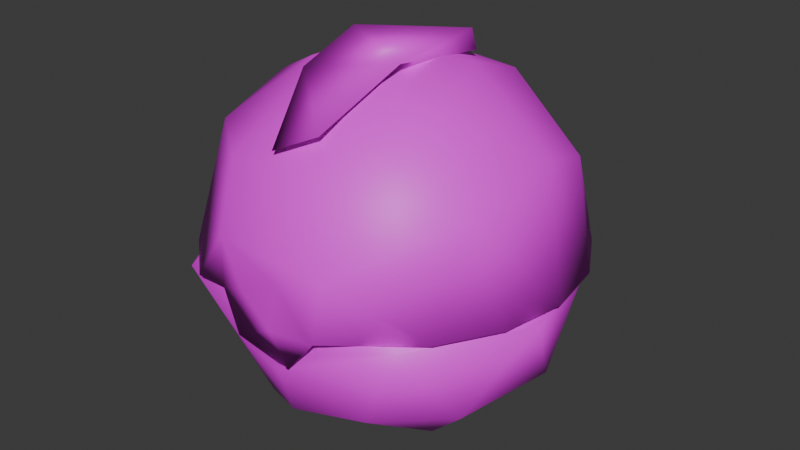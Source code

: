 # Source: item.blend  (saved by Blender 4.2.66; exported with 4.5.12 LTS)
import bpy
from mathutils import Matrix  # noqa: F401  (used for matrix-valued properties, if any)

bpy.ops.wm.read_factory_settings(use_empty=True)
scene = bpy.context.scene
scene.name = 'TimerBall'

# ---- images (referenced by path relative to the original .blend; pixels are not part of the script)
import os
ASSET_DIR = os.environ.get("B2B_ASSET_DIR", "")  # directory of the original .blend (textures are referenced by path, not embedded)
HERE = os.path.dirname(os.path.abspath(__file__))  # packed textures are extracted next to this script under _unpacked/

def load_image(name, relpath, width, height, colorspace="sRGB"):
    """Load a texture the original file referenced (path relative to the .blend, or extracted next to this script)."""
    p = next((c for c in (os.path.join(HERE, relpath), os.path.join(ASSET_DIR, relpath)) if relpath and os.path.exists(c)), "")
    if p:
        img = bpy.data.images.load(p, check_existing=True)
        img.name = name
    else:  # same state as the original file: an image datablock whose file is absent (Cycles renders it pink)
        img = bpy.data.images.new(name, width, height)
        img.source = "FILE"
        img.filepath = "//" + (relpath or name)
    img.colorspace_settings.name = colorspace
    return img
img_it_ball_18_body1_png_001 = load_image('it_ball_18_Body1.png.001', 'it_ball_18_Body1.png', 1024, 1024, 'sRGB')

# ---- materials (node trees are filled in below, after node groups)
mat_item_material = bpy.data.materials.new('Item_Material')
mat_item_material.diffuse_color = (0.9807, 0.9741, 0.6759, 1.0)

# ---- material node trees
mat_item_material.use_nodes = True; mat_item_material.node_tree.nodes.clear()
_N = mat_item_material.node_tree.nodes; _L = mat_item_material.node_tree.links
n0 = _N.new('ShaderNodeBsdfPrincipled'); n0.name = 'Principled BSDF'; n0.location = (10, 300)
n1 = _N.new('ShaderNodeOutputMaterial'); n1.name = 'Material Output'; n1.location = (300, 300)
n2 = _N.new('ShaderNodeTexImage'); n2.name = 'Image Texture'; n2.location = (-280, 240)
n2.image = img_it_ball_18_body1_png_001
_L.new(n0.outputs[0], n1.inputs[0])
_L.new(n2.outputs[0], n0.inputs[0])
n1.is_active_output = True

# ---- world
world_world = bpy.data.worlds.new('World'); scene.world = world_world
world_world.use_nodes = True; world_world.node_tree.nodes.clear()
_N = world_world.node_tree.nodes; _L = world_world.node_tree.links
n0 = _N.new('ShaderNodeOutputWorld'); n0.name = 'World Output'; n0.location = (300, 300)
n1 = _N.new('ShaderNodeBackground'); n1.name = 'Background'; n1.location = (10, 300)
n1.inputs[0].default_value = (0.05088, 0.05088, 0.05088, 1.0)
_L.new(n1.outputs[0], n0.inputs[0])
n0.is_active_output = True
world_world.color = (0.05088, 0.05088, 0.05088)
world_world.sun_shadow_jitter_overblur = 0.0

# ---- meshes
me_timerball = bpy.data.meshes.new('TimerBall')
me_timerball.from_pydata([(0.9415, -2.648, 2.824), (0.4959, -2.684, 2.827), (0.9035, -2.641, 2.838), (-0.9682, -2.669, 2.826), (0.4959, -2.684, 2.827), (0.8182, -2.663, 2.521), (1.948, -2.365, 2.82), (0.2167, -2.786, 2.054), (1.29, -2.193, 1.329), (3.022, -0.5603, 2.821), (2.245, -1.258, 1.309), (-0.6445, -2.673, 2.194), (0.01962, -2.337, 1.053), (2.742, 0.9888, 2.836), (2.009, 2.344, 2.826), (-0.8665, -1.9, 0.7695), (1.317, -0.6949, 0.3103), (2.54, 0.4838, 1.312), (-1.952, -1.637, 1.33), (-1.115, -0.8038, 0.2927), (0.09616, -1.014, 0.1285), (-0.3302, 0.2636, -0.004357), (1.645, 2.007, 1.314), (1.113, 1.034, 0.3481), (0.8408, 0.05943, 0.06257), (-1.365, 0.4808, 0.3153), (-0.2823, 1.432, 0.3167), (-0.01875, 2.599, 1.315), (-1.29, 2.227, 1.336), (-2.245, 1.292, 1.313), (-2.54, -0.4498, 1.31), (-0.9188, -2.645, 2.837), (-1.928, -2.418, 2.796), (-3.036, -0.478, 2.822), (-1.945, 2.398, 2.826), (0.04174, 3.09, 2.825), (0.6983, 1.005, 5.825), (-0.2002, -2.283, 5.077), (0.3865, -1.989, 5.341), (-0.5986, -1.23, 5.88), (0.6678, -0.6775, 6.044), (-0.657, -0.1215, 6.206), (0.5118, 1.137, 6.089), (-0.03959, 1.391, 5.798), (-0.6742, 1.066, 5.862), (1.106, -2.8, 3.708), (-0.9441, -2.328, 4.808), (0.8238, -2.208, 4.978), (-2.216, -1.302, 4.74), (-2.267, 0.01513, 5.169), (0.06346, -0.9281, 5.955), (-0.8749, -0.7621, 5.87), (0.1617, -0.3748, 6.039), (1.426, -0.9406, 5.585), (-0.6376, 0.9042, 5.898), (-2.343, 1.334, 4.496), (-1.471, 2.016, 4.834), (-0.4445, 2.349, 4.987), (2.343, -1.336, 4.493), (2.483, 0.2639, 4.832), (1.06, 0.4627, 5.873), (-2.82, 1.067, 2.91), (-2.287, 1.972, 2.905), (0.9329, 1.675, 5.438), (0.9078, 2.538, 4.498), (2.328, 1.361, 4.496), (2.819, -1.066, 2.906), (2.285, -1.97, 2.898), (0.3771, -0.4549, 0.3761), (0.8807, 0.5249, 0.5282), (-0.5098, 0.8995, 0.5476), (-0.7463, -0.6107, 0.4868), (1.835, 1.074, 1.402), (-0.6719, 2.123, 1.409), (1.835, -1.044, 1.399), (-1.835, 1.074, 1.402), (0.0001594, -2.192, 1.486), (-1.835, -1.044, 1.399), (2.236, 0.01494, 1.531), (-1.112, -1.935, 1.537), (-2.236, 0.01494, 1.531), (1.118, 1.952, 1.534), (1.112, -1.935, 1.537), (7.569e-06, 2.826, 2.834), (2.337, -1.336, 2.828), (-2.723, 1.038, 2.837), (-2.337, -1.336, 2.828), (0.0, -0.004384, 5.685), (0.8843, 1.507, 5.11), (0.1574, -1.804, 5.069), (-1.303, 1.182, 5.094), (-1.318, -1.172, 5.093), (1.816, 0.1225, 5.062), (0.0, 2.176, 4.506), (1.752, 2.073, 2.891), (1.88, -1.214, 4.545), (2.663, 0.503, 2.882), (0.009636, 2.715, 2.89), (1.717, -2.098, 2.876), (0.3606, -2.772, 2.853), (2.543, -0.9246, 2.885), (-2.218, -0.2829, 4.547), (3.013, -0.03287, 2.911), (2.843, 1.005, 2.911), (2.329, 1.922, 2.906), (0.9544, -2.839, 2.797), (1.534, 2.607, 2.9), (0.5547, 2.976, 2.896), (-0.4923, 2.985, 2.921), (-3.013, 0.03336, 2.91), (-2.841, -1.004, 2.906), (-2.326, -1.92, 2.897), (-1.509, -2.62, 2.873), (-0.7322, -2.819, 3.874), (-1.478, 2.638, 2.899), (-1.717, -2.098, 2.876), (-2.608, -0.7719, 2.875), (-2.652, 0.5549, 2.888), (-1.737, 2.085, 2.891), (0.08274, -2.791, 2.653), (-0.4122, -2.795, 3.109), (0.266, -2.802, 3.429), (-0.6118, -2.727, 2.269), (0.3893, -2.758, 2.12), (1.018, -2.62, 2.921), (0.898, -2.656, 2.849), (-0.9111, -2.684, 2.924), (-0.426, -2.763, 2.844)], [], [(7, 5, 11), (5, 0, 1), (5, 4, 11), (4, 3, 11), (2, 5, 6), (6, 5, 7), (6, 7, 8), (6, 8, 10), (6, 10, 9), (8, 7, 12), (7, 11, 12), (9, 10, 17), (9, 17, 13), (13, 17, 14), (12, 11, 15), (12, 20, 8), (12, 15, 20), (8, 16, 10), (8, 20, 16), (14, 17, 22), (10, 16, 17), (15, 18, 19), (15, 19, 20), (16, 20, 24), (14, 22, 35), (19, 21, 20), (20, 21, 24), (16, 23, 17), (16, 24, 23), (17, 23, 22), (19, 25, 21), (22, 27, 35), (22, 23, 27), (23, 26, 27), (23, 24, 26), (24, 21, 26), (21, 25, 26), (26, 28, 27), (26, 25, 29), (26, 29, 28), (25, 30, 29), (25, 19, 30), (19, 18, 30), (18, 15, 32), (15, 11, 32), (11, 31, 32), (18, 32, 30), (32, 33, 30), (30, 33, 29), (33, 85, 29), (85, 34, 29), (29, 34, 28), (28, 34, 27), (34, 35, 27), (37, 50, 38), (37, 39, 50), (38, 50, 40), (40, 50, 36), (39, 44, 50), (44, 43, 50), (36, 50, 43), (38, 39, 37), (38, 40, 39), (39, 40, 41), (40, 42, 41), (43, 44, 42), (41, 42, 44), (43, 42, 36), (42, 40, 36), (39, 41, 44), (45, 46, 113), (45, 47, 46), (46, 51, 48), (46, 47, 50), (46, 50, 51), (46, 112, 113), (46, 48, 112), (112, 48, 111), (111, 48, 110), (48, 51, 49), (51, 50, 52), (48, 49, 110), (110, 49, 109), (50, 47, 53), (51, 52, 54), (51, 54, 49), (50, 53, 52), (49, 54, 56), (49, 56, 55), (49, 55, 109), (54, 57, 56), (54, 52, 60), (53, 47, 58), (53, 58, 59), (53, 59, 60), (53, 60, 52), (55, 61, 109), (61, 55, 62), (55, 56, 62), (62, 56, 114), (60, 59, 63), (60, 63, 54), (54, 63, 57), (63, 64, 57), (56, 57, 114), (114, 57, 108), (57, 64, 108), (63, 59, 65), (63, 65, 64), (64, 107, 108), (107, 64, 106), (64, 65, 106), (106, 65, 104), (104, 65, 103), (65, 59, 103), (103, 59, 102), (59, 58, 102), (102, 58, 66), (66, 58, 67), (58, 45, 67), (58, 47, 45), (68, 69, 70), (68, 70, 71), (70, 69, 73), (68, 74, 69), (70, 75, 71), (71, 76, 68), (72, 81, 69), (72, 69, 78), (69, 74, 78), (69, 81, 73), (70, 73, 75), (76, 82, 68), (76, 71, 79), (71, 77, 79), (68, 82, 74), (71, 75, 80), (71, 80, 77), (72, 78, 13), (72, 13, 81), (76, 79, 31), (76, 2, 82), (76, 31, 2), (13, 83, 81), (73, 81, 83), (74, 84, 78), (74, 82, 84), (84, 13, 78), (84, 82, 2), (79, 86, 31), (79, 77, 86), (75, 85, 80), (75, 73, 85), (85, 73, 83), (77, 80, 86), (80, 85, 86), (32, 31, 86), (86, 33, 32), (86, 85, 33), (4, 2, 31), (2, 6, 84), (85, 83, 34), (6, 9, 84), (83, 35, 34), (9, 13, 84), (83, 14, 35), (83, 13, 14), (87, 88, 92), (87, 90, 88), (87, 92, 89), (87, 91, 90), (87, 89, 91), (90, 93, 88), (89, 92, 95), (92, 88, 94), (92, 94, 96), (92, 96, 95), (90, 91, 101), (93, 97, 88), (93, 90, 118), (93, 118, 97), (97, 94, 88), (89, 115, 91), (89, 95, 98), (89, 99, 115), (89, 98, 99), (96, 100, 95), (95, 100, 98), (91, 115, 101), (90, 117, 118), (90, 101, 117), (115, 116, 101), (101, 116, 117), (45, 105, 67), (112, 126, 113), (99, 127, 115), (121, 105, 45), (121, 119, 105), (119, 123, 105), (45, 113, 121), (119, 122, 123), (113, 120, 121), (119, 120, 122), (120, 126, 122), (126, 120, 113), (120, 119, 121), (124, 105, 123), (105, 125, 98), (105, 98, 67), (125, 99, 98), (98, 100, 67), (100, 66, 67), (100, 96, 66), (96, 102, 66), (96, 103, 102), (96, 94, 103), (94, 104, 103), (94, 106, 104), (94, 97, 106), (97, 107, 106), (97, 108, 107), (97, 114, 108), (97, 118, 114), (118, 62, 114), (118, 61, 62), (118, 117, 61), (117, 109, 61), (117, 116, 109), (116, 110, 109), (116, 111, 110), (116, 115, 111), (115, 112, 111), (115, 126, 112), (115, 127, 126), (123, 122, 124), (122, 126, 124)])
me_timerball.polygons.foreach_set('use_smooth', [True] * 236)
_k = set([(2, 31), (2, 84), (13, 83), (13, 84), (31, 86), (39, 44), (83, 85), (85, 86), (105, 123)])
me_timerball.attributes.new('sharp_edge', 'BOOLEAN', 'EDGE').data.foreach_set('value', [ (min(e.vertices), max(e.vertices)) in _k for e in me_timerball.edges])
_uv = me_timerball.uv_layers.new(name='Float2')
_uv.uv.foreach_set('vector', [0.4344, 0.7192, 0.4573, 0.6828, 0.4455, 0.7962, 0.4573, 0.6828, 0.4787, 0.6725, 0.4788, 0.7088, 0.4573, 0.6828, 0.4788, 0.7088, 0.4455, 0.7962, 0.4788, 0.7088, 0.4788, 0.828, 0.4455, 0.7962, 0.4616, 0.8208, 0.4398, 0.7975, 0.421, 0.8935, 0.421, 0.8935, 0.4398, 0.7975, 0.4228, 0.7584, 0.421, 0.8935, 0.4228, 0.7584, 0.3635, 0.8156, 0.421, 0.8935, 0.3635, 0.8156, 0.3133, 0.8634, 0.421, 0.8935, 0.3133, 0.8634, 0.2875, 0.9715, 0.3635, 0.8156, 0.4228, 0.7584, 0.3623, 0.7489, 0.4228, 0.7584, 0.4322, 0.7047, 0.3623, 0.7489, 0.2875, 0.9715, 0.3133, 0.8634, 0.2243, 0.8793, 0.2875, 0.9715, 0.2243, 0.8793, 0.1684, 0.9649, 0.1684, 0.9649, 0.2243, 0.8793, 0.0746, 0.8955, 0.3623, 0.7489, 0.4322, 0.7047, 0.3337, 0.7052, 0.3623, 0.7489, 0.2888, 0.7524, 0.3635, 0.8156, 0.3623, 0.7489, 0.3337, 0.7052, 0.2888, 0.7524, 0.3635, 0.8156, 0.2807, 0.8097, 0.3133, 0.8634, 0.3635, 0.8156, 0.2888, 0.7524, 0.2807, 0.8097, 0.0746, 0.8955, 0.2243, 0.8793, 0.1459, 0.8343, 0.3133, 0.8634, 0.2807, 0.8097, 0.2243, 0.8793, 0.3337, 0.7052, 0.3326, 0.6459, 0.2804, 0.7012, 0.3337, 0.7052, 0.2804, 0.7012, 0.2888, 0.7524, 0.2807, 0.8097, 0.2888, 0.7524, 0.2466, 0.7807, 0.0746, 0.8955, 0.1459, 0.8343, 0.0209, 0.7505, 0.2804, 0.7012, 0.2377, 0.7379, 0.2888, 0.7524, 0.2888, 0.7524, 0.2377, 0.7379, 0.2466, 0.7807, 0.2807, 0.8097, 0.2028, 0.7987, 0.2243, 0.8793, 0.2807, 0.8097, 0.2466, 0.7807, 0.2028, 0.7987, 0.2243, 0.8793, 0.2028, 0.7987, 0.1459, 0.8343, 0.2804, 0.7012, 0.2263, 0.6927, 0.2377, 0.7379, 0.1459, 0.8343, 0.1148, 0.7495, 0.0209, 0.7505, 0.1459, 0.8343, 0.2028, 0.7987, 0.1148, 0.7495, 0.2028, 0.7987, 0.1877, 0.7388, 0.1148, 0.7495, 0.2028, 0.7987, 0.2466, 0.7807, 0.1877, 0.7388, 0.2466, 0.7807, 0.2377, 0.7379, 0.1877, 0.7388, 0.2377, 0.7379, 0.2263, 0.6927, 0.1877, 0.7388, 0.1877, 0.7388, 0.1304, 0.6826, 0.1148, 0.7495, 0.1877, 0.7388, 0.2263, 0.6927, 0.1805, 0.6349, 0.1877, 0.7388, 0.1805, 0.6349, 0.1304, 0.6826, 0.2263, 0.6927, 0.2695, 0.6189, 0.1805, 0.6349, 0.2263, 0.6927, 0.2804, 0.7012, 0.2695, 0.6189, 0.2804, 0.7012, 0.3326, 0.6459, 0.2695, 0.6189, 0.3326, 0.6459, 0.3337, 0.7052, 0.4056, 0.605, 0.3337, 0.7052, 0.4322, 0.7047, 0.4056, 0.605, 0.4322, 0.7047, 0.4605, 0.6733, 0.4056, 0.605, 0.3326, 0.6459, 0.4056, 0.605, 0.2695, 0.6189, 0.4056, 0.605, 0.2848, 0.5262, 0.2695, 0.6189, 0.2695, 0.6189, 0.2848, 0.5262, 0.1805, 0.6349, 0.2848, 0.5262, 0.1684, 0.5334, 0.1805, 0.6349, 0.1684, 0.5334, 0.07283, 0.6048, 0.1805, 0.6349, 0.1805, 0.6349, 0.07283, 0.6048, 0.1304, 0.6826, 0.1304, 0.6826, 0.07283, 0.6048, 0.1148, 0.7495, 0.07283, 0.6048, 0.0209, 0.7505, 0.1148, 0.7495, 0.6954, 0.03065, 0.7089, 0.1734, 0.7504, 0.05918, 0.6954, 0.03065, 0.6385, 0.1959, 0.7089, 0.1734, 0.7504, 0.05918, 0.7089, 0.1734, 0.7815, 0.1959, 0.7815, 0.1959, 0.7089, 0.1734, 0.7764, 0.3616, 0.6385, 0.1959, 0.6423, 0.3661, 0.7089, 0.1734, 0.6423, 0.3661, 0.7085, 0.3994, 0.7089, 0.1734, 0.7764, 0.3616, 0.7089, 0.1734, 0.7085, 0.3994, 0.9423, 0.05489, 0.8454, 0.1285, 0.8832, 0.02678, 0.9423, 0.05489, 0.9659, 0.1928, 0.8454, 0.1285, 0.8454, 0.1285, 0.9659, 0.1928, 0.8446, 0.2588, 0.9659, 0.1928, 0.9489, 0.367, 0.8446, 0.2588, 0.9, 0.4174, 0.8247, 0.3765, 0.9489, 0.367, 0.8446, 0.2588, 0.9489, 0.367, 0.8247, 0.3765, 0.9, 0.4174, 0.9489, 0.367, 0.9821, 0.3713, 0.9489, 0.367, 0.9659, 0.1928, 0.9821, 0.3713, 0.8454, 0.1285, 0.8446, 0.2588, 0.8247, 0.3765, 0.4335, 0.3248, 0.3674, 0.2055, 0.4362, 0.2125, 0.4335, 0.3248, 0.3609, 0.2938, 0.3674, 0.2055, 0.3674, 0.2055, 0.2838, 0.2174, 0.316, 0.1405, 0.3674, 0.2055, 0.3609, 0.2938, 0.3094, 0.2554, 0.3674, 0.2055, 0.3094, 0.2554, 0.2838, 0.2174, 0.3674, 0.2055, 0.4428, 0.1452, 0.4362, 0.2125, 0.3674, 0.2055, 0.316, 0.1405, 0.4428, 0.1452, 0.4428, 0.1452, 0.316, 0.1405, 0.3944, 0.08638, 0.3944, 0.08638, 0.316, 0.1405, 0.3286, 0.04731, 0.316, 0.1405, 0.2838, 0.2174, 0.2489, 0.1474, 0.2838, 0.2174, 0.3094, 0.2554, 0.2674, 0.2608, 0.316, 0.1405, 0.2489, 0.1474, 0.3286, 0.04731, 0.3286, 0.04731, 0.2489, 0.1474, 0.2531, 0.03468, 0.3094, 0.2554, 0.3609, 0.2938, 0.2959, 0.3172, 0.2838, 0.2174, 0.2674, 0.2608, 0.2177, 0.2294, 0.2838, 0.2174, 0.2177, 0.2294, 0.2489, 0.1474, 0.3094, 0.2554, 0.2959, 0.3172, 0.2674, 0.2608, 0.2489, 0.1474, 0.2177, 0.2294, 0.1491, 0.1857, 0.2489, 0.1474, 0.1491, 0.1857, 0.1804, 0.1288, 0.2489, 0.1474, 0.1804, 0.1288, 0.2531, 0.03468, 0.2177, 0.2294, 0.1372, 0.2352, 0.1491, 0.1857, 0.2177, 0.2294, 0.2674, 0.2608, 0.2367, 0.2983, 0.2959, 0.3172, 0.3609, 0.2938, 0.3259, 0.3808, 0.2959, 0.3172, 0.3259, 0.3808, 0.2454, 0.3796, 0.2959, 0.3172, 0.2454, 0.3796, 0.2367, 0.2983, 0.2959, 0.3172, 0.2367, 0.2983, 0.2674, 0.2608, 0.1804, 0.1288, 0.1777, 0.04784, 0.2531, 0.03468, 0.1777, 0.04784, 0.1804, 0.1288, 0.1118, 0.08646, 0.1804, 0.1288, 0.1491, 0.1857, 0.1118, 0.08646, 0.1118, 0.08646, 0.1491, 0.1857, 0.06319, 0.1453, 0.2367, 0.2983, 0.2454, 0.3796, 0.179, 0.297, 0.2367, 0.2983, 0.179, 0.297, 0.2177, 0.2294, 0.2177, 0.2294, 0.179, 0.297, 0.1372, 0.2352, 0.179, 0.297, 0.1164, 0.3046, 0.1372, 0.2352, 0.1491, 0.1857, 0.1372, 0.2352, 0.06319, 0.1453, 0.06319, 0.1453, 0.1372, 0.2352, 0.03756, 0.2169, 0.1372, 0.2352, 0.1164, 0.3046, 0.03756, 0.2169, 0.179, 0.297, 0.2454, 0.3796, 0.1804, 0.3808, 0.179, 0.297, 0.1804, 0.3808, 0.1164, 0.3046, 0.1164, 0.3046, 0.03756, 0.2929, 0.03756, 0.2169, 0.03756, 0.2929, 0.1164, 0.3046, 0.06322, 0.3646, 0.1164, 0.3046, 0.1804, 0.3808, 0.06322, 0.3646, 0.06322, 0.3646, 0.1804, 0.3808, 0.1119, 0.4234, 0.1119, 0.4234, 0.1804, 0.3808, 0.1779, 0.4619, 0.1804, 0.3808, 0.2454, 0.3796, 0.1779, 0.4619, 0.1779, 0.4619, 0.2454, 0.3796, 0.2533, 0.4752, 0.2454, 0.3796, 0.3259, 0.3808, 0.2533, 0.4752, 0.2533, 0.4752, 0.3259, 0.3808, 0.3286, 0.4617, 0.3286, 0.4617, 0.3259, 0.3808, 0.3945, 0.423, 0.3259, 0.3808, 0.4335, 0.3248, 0.3945, 0.423, 0.3259, 0.3808, 0.3609, 0.2938, 0.4335, 0.3248, 0.7934, 0.7881, 0.756, 0.8067, 0.7398, 0.7536, 0.7934, 0.7881, 0.7398, 0.7536, 0.7975, 0.745, 0.7398, 0.7536, 0.756, 0.8067, 0.6705, 0.7397, 0.7934, 0.7881, 0.829, 0.8658, 0.756, 0.8067, 0.7398, 0.7536, 0.7205, 0.6805, 0.7975, 0.745, 0.7975, 0.745, 0.8887, 0.7725, 0.7934, 0.7881, 0.7217, 0.8665, 0.6733, 0.8324, 0.756, 0.8067, 0.7217, 0.8665, 0.756, 0.8067, 0.7754, 0.8906, 0.756, 0.8067, 0.829, 0.8658, 0.7754, 0.8906, 0.756, 0.8067, 0.6733, 0.8324, 0.6705, 0.7397, 0.7398, 0.7536, 0.6705, 0.7397, 0.7205, 0.6805, 0.8887, 0.7725, 0.8774, 0.8317, 0.7934, 0.7881, 0.8887, 0.7725, 0.7975, 0.745, 0.8768, 0.7135, 0.7975, 0.745, 0.8279, 0.6798, 0.8768, 0.7135, 0.7934, 0.7881, 0.8774, 0.8317, 0.829, 0.8658, 0.7975, 0.745, 0.7205, 0.6805, 0.7742, 0.6557, 0.7975, 0.745, 0.7742, 0.6557, 0.8279, 0.6798, 0.7217, 0.8665, 0.7754, 0.8906, 0.6425, 0.9242, 0.7217, 0.8665, 0.6425, 0.9242, 0.6733, 0.8324, 0.8887, 0.7725, 0.8768, 0.7135, 0.9551, 0.697, 0.8887, 0.7725, 0.955, 0.8493, 0.8774, 0.8317, 0.8887, 0.7725, 0.9551, 0.697, 0.955, 0.8493, 0.6425, 0.9242, 0.5904, 0.7732, 0.6733, 0.8324, 0.6705, 0.7397, 0.6733, 0.8324, 0.5904, 0.7732, 0.829, 0.8658, 0.873, 0.9433, 0.7754, 0.8906, 0.829, 0.8658, 0.8774, 0.8317, 0.873, 0.9433, 0.873, 0.9433, 0.6425, 0.9242, 0.7754, 0.8906, 0.873, 0.9433, 0.8774, 0.8317, 0.955, 0.8493, 0.8768, 0.7135, 0.873, 0.603, 0.9551, 0.697, 0.8768, 0.7135, 0.8279, 0.6798, 0.873, 0.603, 0.7205, 0.6805, 0.639, 0.6236, 0.7742, 0.6557, 0.7205, 0.6805, 0.6705, 0.7397, 0.639, 0.6236, 0.639, 0.6236, 0.6705, 0.7397, 0.5904, 0.7732, 0.8279, 0.6798, 0.7742, 0.6557, 0.873, 0.603, 0.7742, 0.6557, 0.639, 0.6236, 0.873, 0.603, 0.5482, 0.9007, 0.5478, 0.8561, 0.5012, 0.9203, 0.5012, 0.9203, 0.5482, 0.9619, 0.5482, 0.9007, 0.5012, 0.9203, 0.5571, 0.9485, 0.5482, 0.9619, 0.5482, 0.8054, 0.5498, 0.7894, 0.5478, 0.8561, 0.5498, 0.7894, 0.5482, 0.7535, 0.5012, 0.7244, 0.5571, 0.9485, 0.5012, 0.8224, 0.5482, 0.8913, 0.5482, 0.7535, 0.5482, 0.684, 0.5012, 0.7244, 0.5012, 0.8224, 0.5482, 0.8218, 0.5482, 0.8913, 0.5482, 0.684, 0.5545, 0.6972, 0.5012, 0.7244, 0.5012, 0.8224, 0.5482, 0.7523, 0.5482, 0.8218, 0.5012, 0.8224, 0.5545, 0.6972, 0.5482, 0.7523, 0.7752, 0.7754, 0.7974, 0.8447, 0.7268, 0.8369, 0.7752, 0.7754, 0.8485, 0.7675, 0.7974, 0.8447, 0.7752, 0.7754, 0.7268, 0.8369, 0.712, 0.7317, 0.7752, 0.7754, 0.7749, 0.701, 0.8485, 0.7675, 0.7752, 0.7754, 0.712, 0.7317, 0.7749, 0.701, 0.8485, 0.7675, 0.8568, 0.8447, 0.7974, 0.8447, 0.712, 0.7317, 0.7268, 0.8369, 0.6754, 0.8061, 0.7268, 0.8369, 0.7974, 0.8447, 0.8074, 0.9586, 0.7268, 0.8369, 0.8074, 0.9586, 0.6821, 0.9365, 0.7268, 0.8369, 0.6821, 0.9365, 0.6754, 0.8061, 0.8485, 0.7675, 0.7749, 0.701, 0.832, 0.6878, 0.8568, 0.8447, 0.9176, 0.895, 0.7974, 0.8447, 0.8568, 0.8447, 0.8485, 0.7675, 0.9612, 0.7755, 0.8568, 0.8447, 0.9612, 0.7755, 0.9176, 0.895, 0.9176, 0.895, 0.8074, 0.9586, 0.7974, 0.8447, 0.712, 0.7317, 0.743, 0.5923, 0.7749, 0.701, 0.712, 0.7317, 0.6754, 0.8061, 0.5892, 0.7754, 0.712, 0.7317, 0.6318, 0.655, 0.743, 0.5923, 0.712, 0.7317, 0.5892, 0.7754, 0.6318, 0.655, 0.6821, 0.9365, 0.6116, 0.8698, 0.6754, 0.8061, 0.6754, 0.8061, 0.6116, 0.8698, 0.5892, 0.7754, 0.7749, 0.701, 0.743, 0.5923, 0.832, 0.6878, 0.8485, 0.7675, 0.9177, 0.6559, 0.9612, 0.7755, 0.8485, 0.7675, 0.832, 0.6878, 0.9177, 0.6559, 0.743, 0.5923, 0.8399, 0.598, 0.832, 0.6878, 0.832, 0.6878, 0.8399, 0.598, 0.9177, 0.6559, 0.9582, 0.5476, 0.9667, 0.513, 0.9177, 0.5182, 0.9176, 0.5164, 0.9348, 0.5131, 0.9353, 0.5445, 0.9751, 0.4707, 0.9488, 0.4493, 0.9002, 0.4511, 0.5625, 0.5283, 0.666, 0.4668, 0.6142, 0.592, 0.5625, 0.5283, 0.5458, 0.4532, 0.666, 0.4668, 0.5458, 0.4532, 0.5713, 0.3825, 0.666, 0.4668, 0.6142, 0.592, 0.4625, 0.5916, 0.5625, 0.5283, 0.5458, 0.4532, 0.4533, 0.4024, 0.5713, 0.3825, 0.4625, 0.5916, 0.4891, 0.4986, 0.5625, 0.5283, 0.5458, 0.4532, 0.4891, 0.4986, 0.4533, 0.4024, 0.4891, 0.4986, 0.4086, 0.467, 0.4533, 0.4024, 0.4086, 0.467, 0.4891, 0.4986, 0.4625, 0.5916, 0.4982, 0.5063, 0.545, 0.4628, 0.5598, 0.5284, 0.5237, 1.662, 0.497, 1.666, 0.5053, 1.757, 0.5026, 0.9283, 0.5226, 0.9279, 0.5476, 0.8859, 0.5026, 0.9283, 0.5476, 0.8859, 0.5009, 0.8703, 0.5226, 0.9279, 0.5453, 0.9272, 0.5476, 0.8859, 0.5476, 0.8859, 0.5476, 0.8333, 0.5009, 0.8703, 0.5476, 0.8333, 0.5008, 0.8333, 0.5009, 0.8703, 0.5476, 0.8333, 0.5476, 0.7795, 0.5008, 0.8333, 0.5476, 0.7795, 0.5008, 0.7964, 0.5008, 0.8333, 0.5476, 0.7795, 0.5008, 0.7595, 0.5008, 0.7964, 0.5476, 0.7795, 0.5476, 0.7071, 0.5008, 0.7595, 0.5476, 0.7071, 0.5008, 0.7225, 0.5008, 0.7595, 0.5476, 0.7071, 0.5009, 0.6856, 0.5008, 0.7225, 0.5476, 0.7071, 0.5476, 0.6642, 0.5009, 0.6856, 0.5476, 0.6642, 0.5008, 0.6487, 0.5009, 0.6856, 0.5476, 0.6642, 0.5009, 0.6856, 0.5008, 0.6487, 0.5476, 0.6642, 0.5008, 0.7225, 0.5009, 0.6856, 0.5476, 0.6642, 0.5476, 0.738, 0.5008, 0.7225, 0.5476, 0.738, 0.5008, 0.7595, 0.5008, 0.7225, 0.5476, 0.738, 0.5008, 0.7964, 0.5008, 0.7595, 0.5476, 0.738, 0.5476, 0.7964, 0.5008, 0.7964, 0.5476, 0.7964, 0.5008, 0.8333, 0.5008, 0.7964, 0.5476, 0.7964, 0.5476, 0.8522, 0.5008, 0.8333, 0.5476, 0.8522, 0.5009, 0.8703, 0.5008, 0.8333, 0.5476, 0.8522, 0.5009, 0.9072, 0.5009, 0.8703, 0.5476, 0.8522, 0.5476, 0.9228, 0.5009, 0.9072, 0.5476, 0.9228, 0.5008, 0.9441, 0.5009, 0.9072, 0.5476, 0.9228, 0.5037, 0.9645, 0.5008, 0.9441, 0.5476, 0.9228, 0.5453, 0.9641, 0.5037, 0.9645, 0.8019, 0.661, 0.7311, 0.6897, 0.8532, 0.8081, 0.7311, 0.6897, 0.6971, 0.8053, 0.8532, 0.8081])
me_timerball.materials.append(mat_item_material)
me_timerball.update()
me_timerball.normals_split_custom_set([tuple(v) for v in zip(*[iter([0.03117, -0.9951, -0.09378, 0.187, -0.9821, -0.02081, -0.1884, -0.9622, -0.1964, 0.03603, -0.9993, -0.005208, 0.08124, -0.9966, 0.01685, 0.01968, -0.9986, -0.04936, 0.187, -0.9821, -0.02081, 0.03141, -0.9993, -0.01823, -0.1884, -0.9622, -0.1964, 0.03141, -0.9993, -0.01823, -0.03699, -0.9993, 0.002296, -0.1884, -0.9622, -0.1964, 0.2513, -0.9349, 0.2508, 0.187, -0.9821, -0.02081, 0.5334, -0.6685, 0.5182, 0.5334, -0.6685, 0.5182, 0.187, -0.9821, -0.02081, 0.03117, -0.9951, -0.09378, 0.5334, -0.6685, 0.5182, 0.03117, -0.9951, -0.09378, 0.4056, -0.7362, -0.5417, 0.5334, -0.6685, 0.5182, 0.4056, -0.7362, -0.5417, 0.7474, -0.4055, -0.5263, 0.5334, -0.6685, 0.5182, 0.7474, -0.4055, -0.5263, 0.8416, -0.1559, 0.5172, 0.4056, -0.7362, -0.5417, 0.03117, -0.9951, -0.09378, 0.005504, -0.7863, -0.6178, 0.03117, -0.9951, -0.09378, -0.1884, -0.9622, -0.1964, 0.005504, -0.7863, -0.6178, 0.8416, -0.1559, 0.5172, 0.7474, -0.4055, -0.5263, 0.8328, 0.1696, -0.5269, 0.8416, -0.1559, 0.5172, 0.8328, 0.1696, -0.5269, 0.9343, 0.3537, 0.04344, 0.9343, 0.3537, 0.04344, 0.8328, 0.1696, -0.5269, 0.5635, 0.6485, 0.5118, 0.005504, -0.7863, -0.6178, -0.1884, -0.9622, -0.1964, -0.2975, -0.6574, -0.6924, 0.005504, -0.7863, -0.6178, 0.04261, -0.3652, -0.93, 0.4056, -0.7362, -0.5417, 0.005504, -0.7863, -0.6178, -0.2975, -0.6574, -0.6924, 0.04261, -0.3652, -0.93, 0.4056, -0.7362, -0.5417, 0.4542, -0.247, -0.856, 0.7474, -0.4055, -0.5263, 0.4056, -0.7362, -0.5417, 0.04261, -0.3652, -0.93, 0.4542, -0.247, -0.856, 0.5635, 0.6485, 0.5118, 0.8328, 0.1696, -0.5269, 0.5343, 0.6614, -0.5264, 0.7474, -0.4055, -0.5263, 0.4542, -0.247, -0.856, 0.8328, 0.1696, -0.5269, -0.2975, -0.6574, -0.6924, -0.6618, -0.5577, -0.501, -0.3927, -0.2558, -0.8834, -0.2975, -0.6574, -0.6924, -0.3927, -0.2558, -0.8834, 0.04261, -0.3652, -0.93, 0.4542, -0.247, -0.856, 0.04261, -0.3652, -0.93, 0.2793, 0.04843, -0.959, 0.5635, 0.6485, 0.5118, 0.5343, 0.6614, -0.5264, 0.01364, 0.8624, 0.506, -0.3927, -0.2558, -0.8834, -0.09801, 0.08452, -0.9916, 0.04261, -0.3652, -0.93, 0.04261, -0.3652, -0.93, -0.09801, 0.08452, -0.9916, 0.2793, 0.04843, -0.959, 0.4542, -0.247, -0.856, 0.3713, 0.3518, -0.8593, 0.8328, 0.1696, -0.5269, 0.4542, -0.247, -0.856, 0.2793, 0.04843, -0.959, 0.3713, 0.3518, -0.8593, 0.8328, 0.1696, -0.5269, 0.3713, 0.3518, -0.8593, 0.5343, 0.6614, -0.5264, -0.3927, -0.2558, -0.8834, -0.4736, 0.1742, -0.8633, -0.09801, 0.08452, -0.9916, 0.5343, 0.6614, -0.5264, 0.0139, 0.8501, -0.5265, 0.01364, 0.8624, 0.506, 0.5343, 0.6614, -0.5264, 0.3713, 0.3518, -0.8593, 0.0139, 0.8501, -0.5265, 0.3713, 0.3518, -0.8593, -0.09367, 0.4831, -0.8706, 0.0139, 0.8501, -0.5265, 0.3713, 0.3518, -0.8593, 0.2793, 0.04843, -0.959, -0.09367, 0.4831, -0.8706, 0.2793, 0.04843, -0.959, -0.09801, 0.08452, -0.9916, -0.09367, 0.4831, -0.8706, -0.09801, 0.08452, -0.9916, -0.4736, 0.1742, -0.8633, -0.09367, 0.4831, -0.8706, -0.09367, 0.4831, -0.8706, -0.4145, 0.7398, -0.5299, 0.0139, 0.8501, -0.5265, -0.09367, 0.4831, -0.8706, -0.4736, 0.1742, -0.8633, -0.7502, 0.3999, -0.5266, -0.09367, 0.4831, -0.8706, -0.7502, 0.3999, -0.5266, -0.4145, 0.7398, -0.5299, -0.4736, 0.1742, -0.8633, -0.838, -0.1435, -0.5265, -0.7502, 0.3999, -0.5266, -0.4736, 0.1742, -0.8633, -0.3927, -0.2558, -0.8834, -0.838, -0.1435, -0.5265, -0.3927, -0.2558, -0.8834, -0.6618, -0.5577, -0.501, -0.838, -0.1435, -0.5265, -0.6618, -0.5577, -0.501, -0.2975, -0.6574, -0.6924, -0.5452, -0.6975, 0.465, -0.2975, -0.6574, -0.6924, -0.1884, -0.9622, -0.1964, -0.5452, -0.6975, 0.465, -0.1884, -0.9622, -0.1964, -0.2228, -0.9516, 0.2118, -0.5452, -0.6975, 0.465, -0.6618, -0.5577, -0.501, -0.5452, -0.6975, 0.465, -0.838, -0.1435, -0.5265, -0.5452, -0.6975, 0.465, -0.8497, -0.138, 0.5088, -0.838, -0.1435, -0.5265, -0.838, -0.1435, -0.5265, -0.8497, -0.138, 0.5088, -0.7502, 0.3999, -0.5266, -0.8497, -0.138, 0.5088, -0.9425, 0.3313, 0.04407, -0.7502, 0.3999, -0.5266, -0.9425, 0.3313, 0.04407, -0.5312, 0.6687, 0.5202, -0.7502, 0.3999, -0.5266, -0.7502, 0.3999, -0.5266, -0.5312, 0.6687, 0.5202, -0.4145, 0.7398, -0.5299, -0.4145, 0.7398, -0.5299, -0.5312, 0.6687, 0.5202, 0.0139, 0.8501, -0.5265, -0.5312, 0.6687, 0.5202, 0.01364, 0.8624, 0.506, 0.0139, 0.8501, -0.5265, -0.286, -0.7666, -0.5749, 0.01765, 0.2404, -0.9705, 0.8785, -0.4315, -0.205, -0.286, -0.7666, -0.5749, -0.748, -0.6633, 0.0203, 0.01765, 0.2404, -0.9705, 0.8785, -0.4315, -0.205, 0.01765, 0.2404, -0.9705, 0.8084, -0.5816, 0.09092, 0.8084, -0.5816, 0.09092, 0.01765, 0.2404, -0.9705, 0.8332, 0.307, -0.4598, -0.748, -0.6633, 0.0203, -0.7921, 0.5911, -0.1524, 0.01765, 0.2404, -0.9705, -0.7921, 0.5911, -0.1524, -0.1928, 0.9244, -0.3291, 0.01765, 0.2404, -0.9705, 0.8332, 0.307, -0.4598, 0.01765, 0.2404, -0.9705, -0.1928, 0.9244, -0.3291, 0.8785, -0.4315, -0.205, -0.748, -0.6633, 0.0203, -0.286, -0.7666, -0.5749, 0.8785, -0.4315, -0.205, 0.8084, -0.5816, 0.09092, -0.748, -0.6633, 0.0203, -0.748, -0.6633, 0.0203, 0.8084, -0.5816, 0.09092, -0.6718, -0.05348, 0.7388, 0.8084, -0.5816, 0.09092, 0.4426, 0.5932, 0.6725, -0.6718, -0.05348, 0.7388, -0.1928, 0.9244, -0.3291, -0.7921, 0.5911, -0.1524, 0.4426, 0.5932, 0.6725, -0.6718, -0.05348, 0.7388, 0.4426, 0.5932, 0.6725, -0.7921, 0.5911, -0.1524, -0.1928, 0.9244, -0.3291, 0.4426, 0.5932, 0.6725, 0.8332, 0.307, -0.4598, 0.4426, 0.5932, 0.6725, 0.8084, -0.5816, 0.09092, 0.8332, 0.307, -0.4598, -0.748, -0.6633, 0.0203, -0.6718, -0.05348, 0.7388, -0.7921, 0.5911, -0.1524, 0.3413, -0.9124, 0.2258, -0.3088, -0.7564, 0.5766, -0.2151, -0.9486, 0.232, 0.3413, -0.9124, 0.2258, 0.2476, -0.7335, 0.633, -0.3088, -0.7564, 0.5766, -0.3088, -0.7564, 0.5766, -0.3225, -0.2599, 0.9102, -0.7408, -0.4421, 0.5058, -0.3088, -0.7564, 0.5766, 0.2476, -0.7335, 0.633, 0.03085, -0.3734, 0.9272, -0.3088, -0.7564, 0.5766, 0.03085, -0.3734, 0.9272, -0.3225, -0.2599, 0.9102, -0.3088, -0.7564, 0.5766, -0.3649, -0.703, -0.6105, -0.2151, -0.9486, 0.232, -0.3088, -0.7564, 0.5766, -0.7408, -0.4421, 0.5058, -0.3649, -0.703, -0.6105, -0.3649, -0.703, -0.6105, -0.7408, -0.4421, 0.5058, -0.6358, -0.5434, -0.5481, -0.6358, -0.5434, -0.5481, -0.7408, -0.4421, 0.5058, -0.8104, -0.2596, -0.5252, -0.7408, -0.4421, 0.5058, -0.3225, -0.2599, 0.9102, -0.7503, 0.01986, 0.6608, -0.3225, -0.2599, 0.9102, 0.03085, -0.3734, 0.9272, 0.06525, -0.05171, 0.9965, -0.7408, -0.4421, 0.5058, -0.7503, 0.01986, 0.6608, -0.8104, -0.2596, -0.5252, -0.8104, -0.2596, -0.5252, -0.7503, 0.01986, 0.6608, -0.853, 0.0005454, -0.5219, 0.03085, -0.3734, 0.9272, 0.2476, -0.7335, 0.633, 0.4754, -0.31, 0.8234, -0.3225, -0.2599, 0.9102, 0.06525, -0.05171, 0.9965, -0.2244, 0.2958, 0.9285, -0.3225, -0.2599, 0.9102, -0.2244, 0.2958, 0.9285, -0.7503, 0.01986, 0.6608, 0.03085, -0.3734, 0.9272, 0.4754, -0.31, 0.8234, 0.06525, -0.05171, 0.9965, -0.7503, 0.01986, 0.6608, -0.2244, 0.2958, 0.9285, -0.4942, 0.6681, 0.5562, -0.7503, 0.01986, 0.6608, -0.4942, 0.6681, 0.5562, -0.7895, 0.4182, 0.4492, -0.7503, 0.01986, 0.6608, -0.7895, 0.4182, 0.4492, -0.853, 0.0005454, -0.5219, -0.2244, 0.2958, 0.9285, -0.1424, 0.7908, 0.5953, -0.4942, 0.6681, 0.5562, -0.2244, 0.2958, 0.9285, 0.06525, -0.05171, 0.9965, 0.3624, 0.162, 0.9178, 0.4754, -0.31, 0.8234, 0.2476, -0.7335, 0.633, 0.7793, -0.4398, 0.4465, 0.4754, -0.31, 0.8234, 0.7793, -0.4398, 0.4465, 0.8226, 0.07116, 0.5642, 0.4754, -0.31, 0.8234, 0.8226, 0.07116, 0.5642, 0.3624, 0.162, 0.9178, 0.4754, -0.31, 0.8234, 0.3624, 0.162, 0.9178, 0.06525, -0.05171, 0.9965, -0.7895, 0.4182, 0.4492, -0.7798, 0.2746, -0.5626, -0.853, 0.0005454, -0.5219, -0.7798, 0.2746, -0.5626, -0.7895, 0.4182, 0.4492, -0.6145, 0.5425, -0.5728, -0.7895, 0.4182, 0.4492, -0.4942, 0.6681, 0.5562, -0.6145, 0.5425, -0.5728, -0.6145, 0.5425, -0.5728, -0.4942, 0.6681, 0.5562, -0.3981, 0.7287, -0.5573, 0.3624, 0.162, 0.9178, 0.8226, 0.07116, 0.5642, 0.316, 0.528, 0.7882, 0.3624, 0.162, 0.9178, 0.316, 0.528, 0.7882, -0.2244, 0.2958, 0.9285, -0.2244, 0.2958, 0.9285, 0.316, 0.528, 0.7882, -0.1424, 0.7908, 0.5953, 0.316, 0.528, 0.7882, 0.3092, 0.8496, 0.4272, -0.1424, 0.7908, 0.5953, -0.4942, 0.6681, 0.5562, -0.1424, 0.7908, 0.5953, -0.3981, 0.7287, -0.5573, -0.3981, 0.7287, -0.5573, -0.1424, 0.7908, 0.5953, -0.1437, 0.8433, -0.5179, -0.1424, 0.7908, 0.5953, 0.3092, 0.8496, 0.4272, -0.1437, 0.8433, -0.5179, 0.316, 0.528, 0.7882, 0.8226, 0.07116, 0.5642, 0.7559, 0.4683, 0.4574, 0.316, 0.528, 0.7882, 0.7559, 0.4683, 0.4574, 0.3092, 0.8496, 0.4272, 0.3092, 0.8496, 0.4272, 0.1306, 0.8044, -0.5795, -0.1437, 0.8433, -0.5179, 0.1306, 0.8044, -0.5795, 0.3092, 0.8496, 0.4272, 0.4362, 0.6952, -0.5713, 0.3092, 0.8496, 0.4272, 0.7559, 0.4683, 0.4574, 0.4362, 0.6952, -0.5713, 0.4362, 0.6952, -0.5713, 0.7559, 0.4683, 0.4574, 0.6245, 0.5334, -0.5706, 0.6245, 0.5334, -0.5706, 0.7559, 0.4683, 0.4574, 0.7852, 0.2644, -0.5599, 0.7559, 0.4683, 0.4574, 0.8226, 0.07116, 0.5642, 0.7852, 0.2644, -0.5599, 0.7852, 0.2644, -0.5599, 0.8226, 0.07116, 0.5642, 0.8412, -0.01773, -0.5405, 0.8226, 0.07116, 0.5642, 0.7793, -0.4398, 0.4465, 0.8412, -0.01773, -0.5405, 0.8412, -0.01773, -0.5405, 0.7793, -0.4398, 0.4465, 0.7845, -0.2695, -0.5586, 0.7845, -0.2695, -0.5586, 0.7793, -0.4398, 0.4465, 0.6184, -0.5389, -0.572, 0.7793, -0.4398, 0.4465, 0.3413, -0.9124, 0.2258, 0.6184, -0.5389, -0.572, 0.7793, -0.4398, 0.4465, 0.2476, -0.7335, 0.633, 0.3413, -0.9124, 0.2258, -0.176, 0.221, 0.9593, -0.3422, -0.2223, 0.9129, 0.1916, -0.3493, 0.9172, -0.176, 0.221, 0.9593, 0.1916, -0.3493, 0.9172, 0.3042, 0.2343, 0.9233, 0.1916, -0.3493, 0.9172, -0.3422, -0.2223, 0.9129, 0.2652, -0.7754, 0.5731, -0.176, 0.221, 0.9593, -0.6738, 0.3857, 0.6303, -0.3422, -0.2223, 0.9129, 0.1916, -0.3493, 0.9172, 0.6454, -0.4152, 0.6412, 0.3042, 0.2343, 0.9233, 0.3042, 0.2343, 0.9233, -0.004709, 0.7823, 0.6228, -0.176, 0.221, 0.9593, -0.6625, -0.4059, 0.6296, -0.4071, -0.7488, 0.5231, -0.3422, -0.2223, 0.9129, -0.6625, -0.4059, 0.6296, -0.3422, -0.2223, 0.9129, -0.8175, 0.04318, 0.5743, -0.3422, -0.2223, 0.9129, -0.6738, 0.3857, 0.6303, -0.8175, 0.04318, 0.5743, -0.3422, -0.2223, 0.9129, -0.4071, -0.7488, 0.5231, 0.2652, -0.7754, 0.5731, 0.1916, -0.3493, 0.9172, 0.2652, -0.7754, 0.5731, 0.6454, -0.4152, 0.6412, -0.004709, 0.7823, 0.6228, -0.4266, 0.6884, 0.5866, -0.176, 0.221, 0.9593, -0.004709, 0.7823, 0.6228, 0.3042, 0.2343, 0.9233, 0.4292, 0.6988, 0.5722, 0.3042, 0.2343, 0.9233, 0.6952, 0.3934, 0.6017, 0.4292, 0.6988, 0.5722, -0.176, 0.221, 0.9593, -0.4266, 0.6884, 0.5866, -0.6738, 0.3857, 0.6303, 0.3042, 0.2343, 0.9233, 0.6454, -0.4152, 0.6412, 0.8143, 0.02841, 0.5797, 0.3042, 0.2343, 0.9233, 0.8143, 0.02841, 0.5797, 0.6952, 0.3934, 0.6017, -0.6625, -0.4059, 0.6296, -0.8175, 0.04318, 0.5743, -0.8754, -0.345, 0.3385, -0.6625, -0.4059, 0.6296, -0.8754, -0.345, 0.3385, -0.4071, -0.7488, 0.5231, -0.004709, 0.7823, 0.6228, 0.4292, 0.6988, 0.5722, 0.3294, 0.8749, 0.3549, -0.004709, 0.7823, 0.6228, -0.3276, 0.8773, 0.3507, -0.4266, 0.6884, 0.5866, -0.004709, 0.7823, 0.6228, 0.3294, 0.8749, 0.3549, -0.3276, 0.8773, 0.3507, -0.8754, -0.345, 0.3385, 0.001564, -0.957, 0.2902, -0.4071, -0.7488, 0.5231, 0.2652, -0.7754, 0.5731, -0.4071, -0.7488, 0.5231, 0.001564, -0.957, 0.2902, -0.6738, 0.3857, 0.6303, -0.8247, 0.4637, 0.3237, -0.8175, 0.04318, 0.5743, -0.6738, 0.3857, 0.6303, -0.4266, 0.6884, 0.5866, -0.8247, 0.4637, 0.3237, -0.8247, 0.4637, 0.3237, -0.8754, -0.345, 0.3385, -0.8175, 0.04318, 0.5743, -0.8247, 0.4637, 0.3237, -0.4266, 0.6884, 0.5866, -0.3276, 0.8773, 0.3507, 0.4292, 0.6988, 0.5722, 0.8273, 0.4597, 0.3228, 0.3294, 0.8749, 0.3549, 0.4292, 0.6988, 0.5722, 0.6952, 0.3934, 0.6017, 0.8273, 0.4597, 0.3228, 0.6454, -0.4152, 0.6412, 0.8612, -0.3672, 0.3516, 0.8143, 0.02841, 0.5797, 0.6454, -0.4152, 0.6412, 0.2652, -0.7754, 0.5731, 0.8612, -0.3672, 0.3516, 0.8612, -0.3672, 0.3516, 0.2652, -0.7754, 0.5731, 0.001564, -0.957, 0.2902, 0.6952, 0.3934, 0.6017, 0.8143, 0.02841, 0.5797, 0.8273, 0.4597, 0.3228, 0.8143, 0.02841, 0.5797, 0.8612, -0.3672, 0.3516, 0.8273, 0.4597, 0.3228, -0.5452, -0.6975, 0.465, -0.2228, -0.9516, 0.2118, -0.0731, -0.05354, 0.9959, -0.0731, -0.05354, 0.9959, -0.8497, -0.138, 0.5088, -0.5452, -0.6975, 0.465, -0.0731, -0.05354, 0.9959, -0.9425, 0.3313, 0.04407, -0.8497, -0.138, 0.5088, -0.0001614, -0.263, 0.9648, -0.0001614, -0.263, 0.9648, -0.0001614, -0.263, 0.9648, 0.2513, -0.9349, 0.2508, 0.5334, -0.6685, 0.5182, 0.02967, -0.01802, 0.9994, -0.9425, 0.3313, 0.04407, -0.0009797, 0.03042, 0.9995, -0.5312, 0.6687, 0.5202, 0.5334, -0.6685, 0.5182, 0.8416, -0.1559, 0.5172, 0.02967, -0.01802, 0.9994, -0.0009797, 0.03042, 0.9995, 0.01364, 0.8624, 0.506, -0.5312, 0.6687, 0.5202, 0.8416, -0.1559, 0.5172, 0.9343, 0.3537, 0.04344, 0.02967, -0.01802, 0.9994, -0.0009797, 0.03042, 0.9995, 0.5635, 0.6485, 0.5118, 0.01364, 0.8624, 0.506, -0.0009797, 0.03042, 0.9995, 0.9343, 0.3537, 0.04344, 0.5635, 0.6485, 0.5118, -0.0003926, 0.006978, -1.0, -0.3627, -0.58, -0.7295, -0.6902, -0.07245, -0.72, -0.0003926, 0.006978, -1.0, 0.5011, -0.4543, -0.7366, -0.3627, -0.58, -0.7295, -0.0003926, 0.006978, -1.0, -0.6902, -0.07245, -0.72, -0.06503, 0.6976, -0.7135, -0.0003926, 0.006978, -1.0, 0.4918, 0.4696, -0.7333, 0.5011, -0.4543, -0.7366, -0.0003926, 0.006978, -1.0, -0.06503, 0.6976, -0.7135, 0.4918, 0.4696, -0.7333, 0.5011, -0.4543, -0.7366, -0.006273, -0.8641, -0.5033, -0.3627, -0.58, -0.7295, -0.06503, 0.6976, -0.7135, -0.6902, -0.07245, -0.72, -0.6824, 0.4701, -0.5597, -0.6902, -0.07245, -0.72, -0.3627, -0.58, -0.7295, -0.2799, -0.3284, -0.9021, -0.6902, -0.07245, -0.72, -0.2799, -0.3284, -0.9021, -0.4086, -0.09861, -0.9074, -0.6902, -0.07245, -0.72, -0.4086, -0.09861, -0.9074, -0.6824, 0.4701, -0.5597, 0.5011, -0.4543, -0.7366, 0.4918, 0.4696, -0.7333, 0.8292, 0.08702, -0.5522, -0.006273, -0.8641, -0.5033, -0.01955, -0.4458, -0.8949, -0.3627, -0.58, -0.7295, -0.006273, -0.8641, -0.5033, 0.5011, -0.4543, -0.7366, 0.2852, -0.3429, -0.895, -0.006273, -0.8641, -0.5033, 0.2852, -0.3429, -0.895, -0.01955, -0.4458, -0.8949, -0.01955, -0.4458, -0.8949, -0.2799, -0.3284, -0.9021, -0.3627, -0.58, -0.7295, -0.06503, 0.6976, -0.7135, 0.2614, 0.3669, -0.8928, 0.4918, 0.4696, -0.7333, -0.06503, 0.6976, -0.7135, -0.6824, 0.4701, -0.5597, -0.2925, 0.4468, -0.8455, -0.06503, 0.6976, -0.7135, -0.06905, 0.832, -0.5504, 0.2614, 0.3669, -0.8928, -0.06503, 0.6976, -0.7135, -0.2925, 0.4468, -0.8455, -0.06905, 0.832, -0.5504, -0.4086, -0.09861, -0.9074, -0.4569, 0.1473, -0.8772, -0.6824, 0.4701, -0.5597, -0.6824, 0.4701, -0.5597, -0.4569, 0.1473, -0.8772, -0.2925, 0.4468, -0.8455, 0.4918, 0.4696, -0.7333, 0.2614, 0.3669, -0.8928, 0.8292, 0.08702, -0.5522, 0.5011, -0.4543, -0.7366, 0.4406, -0.133, -0.8878, 0.2852, -0.3429, -0.895, 0.5011, -0.4543, -0.7366, 0.8292, 0.08702, -0.5522, 0.4406, -0.133, -0.8878, 0.2614, 0.3669, -0.8928, 0.4309, 0.1652, -0.8872, 0.8292, 0.08702, -0.5522, 0.8292, 0.08702, -0.5522, 0.4309, 0.1652, -0.8872, 0.4406, -0.133, -0.8878, 0.3413, -0.9124, 0.2258, 0.1373, -0.9237, -0.3578, 0.6184, -0.5389, -0.572, -0.3649, -0.703, -0.6105, -0.2221, -0.7497, -0.6234, -0.2151, -0.9486, 0.232, -0.06905, 0.832, -0.5504, -0.01351, 0.02242, -0.9997, 0.2614, 0.3669, -0.8928, -0.008039, -1.0, -0.005478, 0.1373, -0.9237, -0.3578, 0.3413, -0.9124, 0.2258, -0.008039, -1.0, -0.005478, -0.04062, -0.9977, -0.05384, 0.1373, -0.9237, -0.3578, -0.04062, -0.9977, -0.05384, 0.1383, -0.04788, -0.9892, 0.1373, -0.9237, -0.3578, 0.3413, -0.9124, 0.2258, -0.2151, -0.9486, 0.232, -0.008039, -1.0, -0.005478, -0.04062, -0.9977, -0.05384, -0.5951, -0.003589, -0.8036, 0.1383, -0.04788, -0.9892, -0.2151, -0.9486, 0.232, -0.085, -0.995, -0.05182, -0.008039, -1.0, -0.005478, -0.04062, -0.9977, -0.05384, -0.085, -0.995, -0.05182, -0.5951, -0.003589, -0.8036, -0.085, -0.995, -0.05182, -0.2221, -0.7497, -0.6234, -0.5951, -0.003589, -0.8036, -0.2221, -0.7497, -0.6234, -0.085, -0.995, -0.05182, -0.2151, -0.9486, 0.232, -0.085, -0.995, -0.05182, -0.04062, -0.9977, -0.05384, -0.008039, -1.0, -0.005478, 0.4856, 0.7191, -0.4971, 0.8089, 0.1203, -0.5755, 0.1383, -0.04788, -0.9892, 0.1373, -0.9237, -0.3578, -0.06614, 0.1457, -0.9871, -0.2925, 0.4468, -0.8455, 0.1373, -0.9237, -0.3578, -0.2925, 0.4468, -0.8455, 0.6184, -0.5389, -0.572, -0.06614, 0.1457, -0.9871, -0.06905, 0.832, -0.5504, -0.2925, 0.4468, -0.8455, -0.2925, 0.4468, -0.8455, -0.4569, 0.1473, -0.8772, 0.6184, -0.5389, -0.572, -0.4569, 0.1473, -0.8772, 0.7845, -0.2695, -0.5586, 0.6184, -0.5389, -0.572, -0.4569, 0.1473, -0.8772, -0.4086, -0.09861, -0.9074, 0.7845, -0.2695, -0.5586, -0.4086, -0.09861, -0.9074, 0.8412, -0.01773, -0.5405, 0.7845, -0.2695, -0.5586, -0.4086, -0.09861, -0.9074, 0.7852, 0.2644, -0.5599, 0.8412, -0.01773, -0.5405, -0.4086, -0.09861, -0.9074, -0.2799, -0.3284, -0.9021, 0.7852, 0.2644, -0.5599, -0.2799, -0.3284, -0.9021, 0.6245, 0.5334, -0.5706, 0.7852, 0.2644, -0.5599, -0.2799, -0.3284, -0.9021, 0.4362, 0.6952, -0.5713, 0.6245, 0.5334, -0.5706, -0.2799, -0.3284, -0.9021, -0.01955, -0.4458, -0.8949, 0.4362, 0.6952, -0.5713, -0.01955, -0.4458, -0.8949, 0.1306, 0.8044, -0.5795, 0.4362, 0.6952, -0.5713, -0.01955, -0.4458, -0.8949, -0.1437, 0.8433, -0.5179, 0.1306, 0.8044, -0.5795, -0.01955, -0.4458, -0.8949, -0.3981, 0.7287, -0.5573, -0.1437, 0.8433, -0.5179, -0.01955, -0.4458, -0.8949, 0.2852, -0.3429, -0.895, -0.3981, 0.7287, -0.5573, 0.2852, -0.3429, -0.895, -0.6145, 0.5425, -0.5728, -0.3981, 0.7287, -0.5573, 0.2852, -0.3429, -0.895, -0.7798, 0.2746, -0.5626, -0.6145, 0.5425, -0.5728, 0.2852, -0.3429, -0.895, 0.4406, -0.133, -0.8878, -0.7798, 0.2746, -0.5626, 0.4406, -0.133, -0.8878, -0.853, 0.0005454, -0.5219, -0.7798, 0.2746, -0.5626, 0.4406, -0.133, -0.8878, 0.4309, 0.1652, -0.8872, -0.853, 0.0005454, -0.5219, 0.4309, 0.1652, -0.8872, -0.8104, -0.2596, -0.5252, -0.853, 0.0005454, -0.5219, 0.4309, 0.1652, -0.8872, -0.6358, -0.5434, -0.5481, -0.8104, -0.2596, -0.5252, 0.4309, 0.1652, -0.8872, 0.2614, 0.3669, -0.8928, -0.6358, -0.5434, -0.5481, 0.2614, 0.3669, -0.8928, -0.3649, -0.703, -0.6105, -0.6358, -0.5434, -0.5481, 0.2614, 0.3669, -0.8928, -0.2221, -0.7497, -0.6234, -0.3649, -0.703, -0.6105, 0.2614, 0.3669, -0.8928, -0.01351, 0.02242, -0.9997, -0.2221, -0.7497, -0.6234, 0.1383, -0.04788, -0.9892, -0.5951, -0.003589, -0.8036, 0.4856, 0.7191, -0.4971, -0.5951, -0.003589, -0.8036, -0.2221, -0.7497, -0.6234, 0.4856, 0.7191, -0.4971])] * 3)])

# ---- objects
ob_item = bpy.data.objects.new('item', me_timerball)

# ---- transforms, parenting, visibility, modifiers, constraints
ob_item.location = (0.0, 0.0, 0.0)
_vg = ob_item.vertex_groups.new(name='Monsterball')
_vg = ob_item.vertex_groups.new(name='Origin')
_vg = ob_item.vertex_groups.new(name='Ball')
_vg = ob_item.vertex_groups.new(name='loc_body')
_vg = ob_item.vertex_groups.new(name='Body')
_vg = ob_item.vertex_groups.new(name='Down')
_vg.add([0, 1, 2, 3, 4, 5, 6, 7, 8, 9, 10, 11, 12, 13, 14, 15, 16, 17, 18, 19, 20, 21, 22, 23, 24, 25, 26, 27, 28, 29, 30, 31, 32, 33, 34, 35, 68, 69, 70, 71, 72, 73, 74, 75, 76, 77, 78, 79, 80, 81, 82, 83, 84, 85, 86], 1.0, 'REPLACE')
_vg = ob_item.vertex_groups.new(name='Up')
_vg.add([36, 37, 38, 39, 40, 41, 42, 43, 44, 45, 46, 47, 48, 49, 50, 51, 52, 53, 54, 55, 56, 57, 58, 59, 60, 61, 62, 63, 64, 65, 66, 67, 87, 88, 89, 90, 91, 92, 93, 94, 95, 96, 97, 98, 99, 100, 101, 102, 103, 104, 105, 106, 107, 108, 109, 110, 111, 112, 113, 114, 115, 116, 117, 118, 119, 120, 121, 122, 123, 124, 125, 126, 127], 1.0, 'REPLACE')
_vg = ob_item.vertex_groups.new(name='TimerBall')
_m = ob_item.modifiers.new('Armature', 'ARMATURE')

# ---- collection membership
scene.collection.objects.link(ob_item)

# ---- scene / render settings (as saved in the file)
scene.frame_start = 1; scene.frame_end = 250; scene.frame_set(0)
scene.render.engine = 'BLENDER_EEVEE_NEXT'
bpy.context.view_layer.update()

# ---- added for rendering (the .blend has no active camera and no usable light): camera, sun
cam_auto = bpy.data.cameras.new('AutoCamera')
cam_auto.lens = 50.0
cam_auto.sensor_width = 36.0
cam_auto.clip_end = 1000.0
ob_auto_camera = bpy.data.objects.new('AutoCamera', cam_auto)
scene.collection.objects.link(ob_auto_camera)
ob_auto_camera.location = (9.71574, -11.5419, 10.8794)
ob_auto_camera.rotation_euler = (1.09748, -7.21219e-08, 0.694738)
scene.camera = ob_auto_camera
light_auto_sun = bpy.data.lights.new('AutoSun', 'SUN')
light_auto_sun.energy = 3.0
light_auto_sun.angle = 0.0523599
ob_auto_sun = bpy.data.objects.new('AutoSun', light_auto_sun)
scene.collection.objects.link(ob_auto_sun)
ob_auto_sun.rotation_euler = (0.872665, 0.174533, 0.523599)
bpy.context.view_layer.update()
